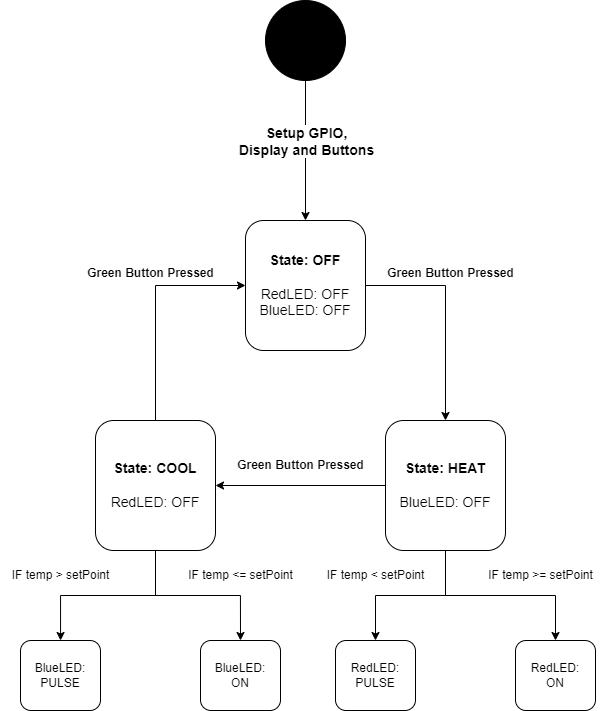

The diagram above was exported from draw.io. Its source (the exported page's mxGraphModel, read from the mxfile embedded in the PNG):
<mxGraphModel dx="934" dy="661" grid="1" gridSize="10" guides="1" tooltips="1" connect="1" arrows="1" fold="1" page="1" pageScale="1" pageWidth="2000" pageHeight="2600" math="0" shadow="0">
  <root>
    <mxCell id="0" />
    <mxCell id="1" parent="0" />
    <mxCell id="0lkquo64kY7EXeR2ZeA_-2" style="edgeStyle=orthogonalEdgeStyle;rounded=0;orthogonalLoop=1;jettySize=auto;html=1;exitX=0.5;exitY=1;exitDx=0;exitDy=0;entryX=0.5;entryY=0;entryDx=0;entryDy=0;" edge="1" parent="1" source="0lkquo64kY7EXeR2ZeA_-1" target="0lkquo64kY7EXeR2ZeA_-3">
      <mxGeometry relative="1" as="geometry">
        <mxPoint x="449.52941176470586" y="430" as="targetPoint" />
      </mxGeometry>
    </mxCell>
    <mxCell id="0lkquo64kY7EXeR2ZeA_-4" value="Setup GPIO,&lt;div&gt;Display and Buttons&lt;/div&gt;" style="edgeLabel;html=1;align=center;verticalAlign=middle;resizable=0;points=[];fontStyle=1;fontSize=14;" vertex="1" connectable="0" parent="0lkquo64kY7EXeR2ZeA_-2">
      <mxGeometry x="-0.3868" y="-2" relative="1" as="geometry">
        <mxPoint x="2" y="18" as="offset" />
      </mxGeometry>
    </mxCell>
    <mxCell id="0lkquo64kY7EXeR2ZeA_-1" value="" style="ellipse;whiteSpace=wrap;html=1;aspect=fixed;fillColor=#000000;" vertex="1" parent="1">
      <mxGeometry x="410" y="280" width="80" height="80" as="geometry" />
    </mxCell>
    <mxCell id="0lkquo64kY7EXeR2ZeA_-7" style="edgeStyle=orthogonalEdgeStyle;rounded=0;orthogonalLoop=1;jettySize=auto;html=1;exitX=1;exitY=0.5;exitDx=0;exitDy=0;" edge="1" parent="1" source="0lkquo64kY7EXeR2ZeA_-3" target="0lkquo64kY7EXeR2ZeA_-6">
      <mxGeometry relative="1" as="geometry" />
    </mxCell>
    <mxCell id="0lkquo64kY7EXeR2ZeA_-3" value="&lt;b&gt;&lt;font style=&quot;font-size: 14px;&quot;&gt;State: OFF&lt;/font&gt;&lt;/b&gt;&lt;div&gt;&lt;b&gt;&lt;font style=&quot;font-size: 14px;&quot;&gt;&lt;br&gt;&lt;/font&gt;&lt;/b&gt;&lt;/div&gt;&lt;div&gt;&lt;font style=&quot;font-size: 14px;&quot;&gt;RedLED: OFF&lt;/font&gt;&lt;/div&gt;&lt;div&gt;&lt;font style=&quot;font-size: 14px;&quot;&gt;BlueLED: OFF&lt;/font&gt;&lt;/div&gt;" style="rounded=1;whiteSpace=wrap;html=1;" vertex="1" parent="1">
      <mxGeometry x="390" y="500" width="120" height="130" as="geometry" />
    </mxCell>
    <mxCell id="0lkquo64kY7EXeR2ZeA_-14" style="edgeStyle=orthogonalEdgeStyle;rounded=0;orthogonalLoop=1;jettySize=auto;html=1;exitX=0;exitY=0.5;exitDx=0;exitDy=0;" edge="1" parent="1" source="0lkquo64kY7EXeR2ZeA_-6" target="0lkquo64kY7EXeR2ZeA_-8">
      <mxGeometry relative="1" as="geometry" />
    </mxCell>
    <mxCell id="0lkquo64kY7EXeR2ZeA_-18" style="edgeStyle=orthogonalEdgeStyle;rounded=0;orthogonalLoop=1;jettySize=auto;html=1;exitX=0.5;exitY=1;exitDx=0;exitDy=0;entryX=0.5;entryY=0;entryDx=0;entryDy=0;" edge="1" parent="1" source="0lkquo64kY7EXeR2ZeA_-6" target="0lkquo64kY7EXeR2ZeA_-12">
      <mxGeometry relative="1" as="geometry" />
    </mxCell>
    <mxCell id="0lkquo64kY7EXeR2ZeA_-22" style="edgeStyle=orthogonalEdgeStyle;rounded=0;orthogonalLoop=1;jettySize=auto;html=1;exitX=0.5;exitY=1;exitDx=0;exitDy=0;" edge="1" parent="1" source="0lkquo64kY7EXeR2ZeA_-6" target="0lkquo64kY7EXeR2ZeA_-21">
      <mxGeometry relative="1" as="geometry" />
    </mxCell>
    <mxCell id="0lkquo64kY7EXeR2ZeA_-6" value="&lt;b&gt;&lt;font style=&quot;font-size: 14px;&quot;&gt;State: HEAT&lt;/font&gt;&lt;/b&gt;&lt;div&gt;&lt;b&gt;&lt;font style=&quot;font-size: 14px;&quot;&gt;&lt;br&gt;&lt;/font&gt;&lt;/b&gt;&lt;/div&gt;&lt;div&gt;&lt;font style=&quot;font-size: 14px;&quot;&gt;BlueLED: OFF&lt;/font&gt;&lt;/div&gt;" style="rounded=1;whiteSpace=wrap;html=1;" vertex="1" parent="1">
      <mxGeometry x="530" y="700" width="120" height="130" as="geometry" />
    </mxCell>
    <mxCell id="0lkquo64kY7EXeR2ZeA_-16" style="edgeStyle=orthogonalEdgeStyle;rounded=0;orthogonalLoop=1;jettySize=auto;html=1;exitX=0.5;exitY=0;exitDx=0;exitDy=0;entryX=0;entryY=0.5;entryDx=0;entryDy=0;" edge="1" parent="1" source="0lkquo64kY7EXeR2ZeA_-8" target="0lkquo64kY7EXeR2ZeA_-3">
      <mxGeometry relative="1" as="geometry" />
    </mxCell>
    <mxCell id="0lkquo64kY7EXeR2ZeA_-8" value="&lt;b&gt;&lt;font style=&quot;font-size: 14px;&quot;&gt;State: COOL&lt;/font&gt;&lt;/b&gt;&lt;div&gt;&lt;b&gt;&lt;font style=&quot;font-size: 14px;&quot;&gt;&lt;br&gt;&lt;/font&gt;&lt;/b&gt;&lt;/div&gt;&lt;div&gt;&lt;span style=&quot;font-size: 14px;&quot;&gt;RedLED: OFF&lt;/span&gt;&lt;/div&gt;" style="rounded=1;whiteSpace=wrap;html=1;" vertex="1" parent="1">
      <mxGeometry x="240" y="700" width="120" height="130" as="geometry" />
    </mxCell>
    <mxCell id="0lkquo64kY7EXeR2ZeA_-12" value="RedLED:&lt;div&gt;ON&lt;/div&gt;" style="rounded=1;whiteSpace=wrap;html=1;" vertex="1" parent="1">
      <mxGeometry x="660" y="920" width="80" height="70" as="geometry" />
    </mxCell>
    <mxCell id="0lkquo64kY7EXeR2ZeA_-13" value="&lt;b&gt;Green Button Pressed&lt;/b&gt;" style="text;html=1;align=center;verticalAlign=middle;resizable=0;points=[];autosize=1;strokeColor=none;fillColor=none;" vertex="1" parent="1">
      <mxGeometry x="520" y="538" width="150" height="30" as="geometry" />
    </mxCell>
    <mxCell id="0lkquo64kY7EXeR2ZeA_-15" value="&lt;b&gt;Green Button Pressed&lt;/b&gt;" style="text;html=1;align=center;verticalAlign=middle;resizable=0;points=[];autosize=1;strokeColor=none;fillColor=none;" vertex="1" parent="1">
      <mxGeometry x="370" y="730" width="150" height="30" as="geometry" />
    </mxCell>
    <mxCell id="0lkquo64kY7EXeR2ZeA_-17" value="&lt;b&gt;Green Button Pressed&lt;/b&gt;" style="text;html=1;align=center;verticalAlign=middle;resizable=0;points=[];autosize=1;strokeColor=none;fillColor=none;" vertex="1" parent="1">
      <mxGeometry x="220" y="538" width="150" height="30" as="geometry" />
    </mxCell>
    <mxCell id="0lkquo64kY7EXeR2ZeA_-19" value="IF temp &amp;gt;= setPoint" style="text;html=1;align=center;verticalAlign=middle;resizable=0;points=[];autosize=1;strokeColor=none;fillColor=none;" vertex="1" parent="1">
      <mxGeometry x="620" y="840" width="130" height="30" as="geometry" />
    </mxCell>
    <mxCell id="0lkquo64kY7EXeR2ZeA_-21" value="RedLED:&lt;div&gt;PULSE&lt;/div&gt;" style="rounded=1;whiteSpace=wrap;html=1;" vertex="1" parent="1">
      <mxGeometry x="480" y="920" width="80" height="70" as="geometry" />
    </mxCell>
    <mxCell id="0lkquo64kY7EXeR2ZeA_-23" value="IF temp &amp;lt; setPoint" style="text;html=1;align=center;verticalAlign=middle;resizable=0;points=[];autosize=1;strokeColor=none;fillColor=none;" vertex="1" parent="1">
      <mxGeometry x="460" y="840" width="120" height="30" as="geometry" />
    </mxCell>
    <mxCell id="0lkquo64kY7EXeR2ZeA_-24" style="edgeStyle=orthogonalEdgeStyle;rounded=0;orthogonalLoop=1;jettySize=auto;html=1;exitX=0.5;exitY=1;exitDx=0;exitDy=0;entryX=0.5;entryY=0;entryDx=0;entryDy=0;" edge="1" parent="1" target="0lkquo64kY7EXeR2ZeA_-26" source="0lkquo64kY7EXeR2ZeA_-8">
      <mxGeometry relative="1" as="geometry">
        <mxPoint x="285" y="860" as="sourcePoint" />
      </mxGeometry>
    </mxCell>
    <mxCell id="0lkquo64kY7EXeR2ZeA_-25" style="edgeStyle=orthogonalEdgeStyle;rounded=0;orthogonalLoop=1;jettySize=auto;html=1;exitX=0.5;exitY=1;exitDx=0;exitDy=0;" edge="1" parent="1" target="0lkquo64kY7EXeR2ZeA_-28" source="0lkquo64kY7EXeR2ZeA_-8">
      <mxGeometry relative="1" as="geometry">
        <mxPoint x="285" y="860" as="sourcePoint" />
      </mxGeometry>
    </mxCell>
    <mxCell id="0lkquo64kY7EXeR2ZeA_-26" value="BlueLED:&lt;div&gt;ON&lt;/div&gt;" style="rounded=1;whiteSpace=wrap;html=1;" vertex="1" parent="1">
      <mxGeometry x="345" y="920" width="80" height="70" as="geometry" />
    </mxCell>
    <mxCell id="0lkquo64kY7EXeR2ZeA_-27" value="IF temp &amp;lt;= setPoint" style="text;html=1;align=center;verticalAlign=middle;resizable=0;points=[];autosize=1;strokeColor=none;fillColor=none;" vertex="1" parent="1">
      <mxGeometry x="320" y="840" width="130" height="30" as="geometry" />
    </mxCell>
    <mxCell id="0lkquo64kY7EXeR2ZeA_-28" value="BlueLED:&lt;div&gt;PULSE&lt;/div&gt;" style="rounded=1;whiteSpace=wrap;html=1;" vertex="1" parent="1">
      <mxGeometry x="165" y="920" width="80" height="70" as="geometry" />
    </mxCell>
    <mxCell id="0lkquo64kY7EXeR2ZeA_-29" value="IF temp &amp;gt; setPoint" style="text;html=1;align=center;verticalAlign=middle;resizable=0;points=[];autosize=1;strokeColor=none;fillColor=none;" vertex="1" parent="1">
      <mxGeometry x="145" y="840" width="120" height="30" as="geometry" />
    </mxCell>
  </root>
</mxGraphModel>